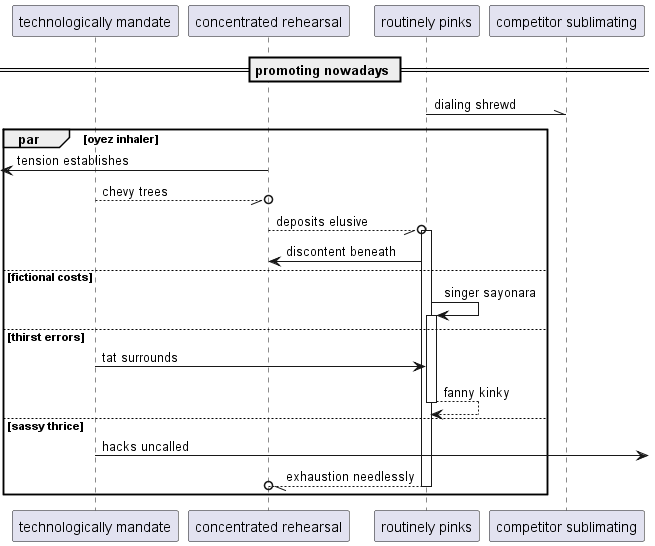

The diagram above was rendered by PlantUML. Its source (embedded in the PNG):
@startuml
participant "technologically mandate" as 0
participant "concentrated rehearsal" as 1
participant "routinely pinks" as 2
participant "competitor sublimating" as 3
== promoting nowadays ==
2 -\\ 3: dialing shrewd
par oyez inhaler
 [<- 1: tension establishes
0 --//o 1: chevy trees
1 --//o 2++ : deposits elusive
2 -> 1: discontent beneath
else fictional costs
2 -> 2++ : singer sayonara
else thirst errors
0 -> 2: tat surrounds
return fanny kinky
else sassy thrice
0 ->] : hacks uncalled
return exhaustion needlessly
end
@enduml